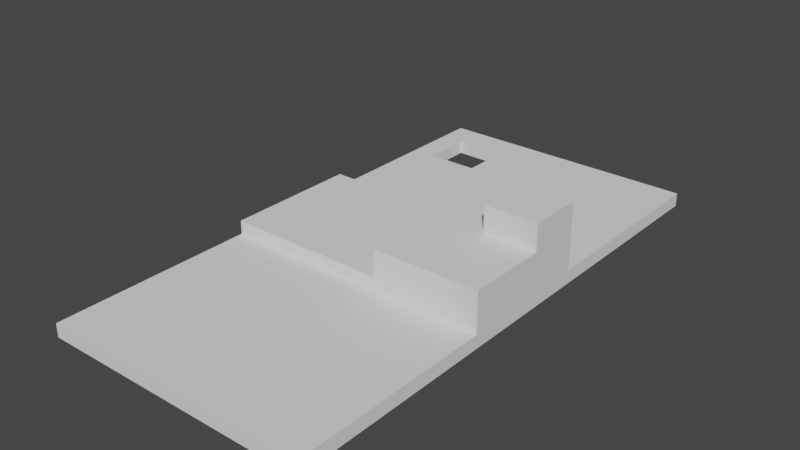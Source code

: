# Source: Trial_level.blend  (saved by Blender 2.80.75; exported with 4.5.12 LTS)
import bpy
from mathutils import Matrix  # noqa: F401  (used for matrix-valued properties, if any)

bpy.ops.wm.read_factory_settings(use_empty=True)
scene = bpy.context.scene
scene.name = 'Scene'

# ---- collections
col_collection = bpy.data.collections.new('Collection'); scene.collection.children.link(col_collection)

# ---- world
world_world = bpy.data.worlds.new('World'); scene.world = world_world
world_world.use_nodes = True; world_world.node_tree.nodes.clear()
_N = world_world.node_tree.nodes; _L = world_world.node_tree.links
n0 = _N.new('ShaderNodeOutputWorld'); n0.name = 'World Output'; n0.location = (300, 300)
n1 = _N.new('ShaderNodeBackground'); n1.name = 'Background'; n1.location = (10, 300)
n1.inputs[0].default_value = (0.05088, 0.05088, 0.05088, 1.0)
_L.new(n1.outputs[0], n0.inputs[0])
n0.is_active_output = True
world_world.color = (0.05088, 0.05088, 0.05088)
world_world.use_sun_shadow = False
world_world.sun_shadow_jitter_overblur = 0.0

# ---- meshes
me_cube_001 = bpy.data.meshes.new('Cube.001')
me_cube_001.from_pydata([(-1.0, -1.0, -1.0), (-1.0, -1.0, 1.0), (-1.0, 1.0, -1.0), (-1.0, 1.0, 1.0), (1.0, -1.0, -1.0), (1.0, -1.0, 1.0), (1.0, 1.0, -1.0), (1.0, 1.0, 1.0), (-1.0, -0.25, 1.0), (-1.0, -0.25, 3.0), (-1.0, 0.25, 1.0), (-1.0, 0.25, 3.0), (1.0, -0.25, 1.0), (1.0, 0.25, 1.0), (0.2003, -0.25, 2.966), (0.2003, -0.25, 6.966), (0.2003, 0.25, 2.966), (0.2003, 0.25, 6.966), (1.0, -0.25, 6.966), (0.5997, 0.05027, 6.942), (0.5997, 0.05027, 10.94), (0.5997, 0.2503, 6.942), (0.5997, 0.2503, 10.94), (0.9997, 0.05027, 6.942), (0.9997, 0.05027, 10.94), (0.9997, 0.2503, 10.94), (-0.8231, 0.8852, 1.0), (-0.8231, 0.6972, 1.0), (-0.437, 0.6972, 1.0), (-0.437, 0.8852, 1.0), (-0.8231, 0.8852, -1.009), (-0.8231, 0.6972, -1.009), (-0.437, 0.6972, -1.009), (-0.437, 0.8852, -1.009), (-1.0, -1.0, -1.0), (-1.0, 1.0, -1.0), (1.0, -1.0, -1.0), (1.0, 1.0, -1.0), (-0.8231, 0.6972, -1.009), (-0.437, 0.6972, -1.009)], [(37, 35)], [(0, 1, 3, 2), (2, 3, 7, 6), (6, 7, 5, 4), (4, 5, 1, 0), (7, 28, 27, 3, 1, 5), (8, 9, 11, 10), (14, 15, 17, 16), (9, 8, 12, 18, 15, 14), (19, 20, 22, 21), (11, 16, 17, 21, 22, 25, 13, 10), (23, 24, 20, 19), (25, 22, 20, 24), (3, 27, 26, 29, 28, 7), (28, 29, 33, 32), (26, 27, 31, 30), (29, 26, 30, 33), (27, 28, 32, 31), (2, 30, 31), (33, 6, 32), (2, 6, 33, 30), (35, 38, 39, 37, 36, 34), (25, 24, 23, 18, 12, 13), (15, 18, 23, 19, 21, 17), (9, 14, 16, 11)])
_uv = me_cube_001.uv_layers.new(name='UVMap')
_uv.uv.foreach_set('vector', [0.2439, 0.4995, 8.723e-08, 0.4995, 0.0, 0.2497, 0.2439, 0.2497, 0.2439, 2.977e-08, 0.2439, 0.2497, 0.0, 0.2497, 4.361e-08, 0.0, 0.4878, 0.0, 0.4878, 0.2497, 0.2439, 0.2497, 0.2439, 5.954e-08, 0.4878, 0.2497, 0.4878, 2.977e-08, 0.7317, 0.0, 0.7317, 0.2497, 3.634e-08, 0.4995, 0.1752, 0.5373, 0.2223, 0.5373, 0.2439, 0.4995, 0.2439, 0.7492, 0.0, 0.7492, 0.3659, 0.4995, 0.3659, 0.2497, 0.4268, 0.2497, 0.4268, 0.4995, 0.7927, 0.9989, 0.7927, 0.4995, 0.8537, 0.4995, 0.8537, 0.9989, 0.3659, 0.2497, 0.3659, 0.4995, 0.0, 0.0, 0.7317, 0.0, 0.7927, 0.4995, 0.7927, 0.9989, 0.9756, 0.4995, 0.9756, 0.0, 1.0, 0.0, 1.0, 0.4995, 0.4268, 0.2497, 0.8537, 0.9989, 0.8537, 0.4995, 1.0, 0.4995, 1.0, 0.0, 0.1551, 0.7991, 0.0, 0.0, 0.4268, 0.4995, 0.9268, 0.4995, 0.9268, 0.0, 0.9756, 1.191e-07, 0.9756, 0.4995, 0.1551, 0.7991, 0.1551, 0.7492, 0.1795, 0.7492, 0.1795, 0.7991, 0.2439, 0.4995, 0.2223, 0.5373, 0.2223, 0.5138, 0.1752, 0.5138, 0.1752, 0.5373, 3.634e-08, 0.4995, 0.9512, 0.7503, 0.9283, 0.7503, 0.9283, 0.4995, 0.9512, 0.4995, 0.9254, 0.7503, 0.9024, 0.7503, 0.9024, 0.4995, 0.9254, 0.4995, 0.09416, 1.0, 0.04708, 1.0, 0.04708, 0.7492, 0.09416, 0.7492, 1.454e-08, 0.7492, 0.04708, 0.7492, 0.04708, 1.0, 0.0, 1.0, 0.2679, 0.4995, 0.282, 0.4774, 0.3049, 0.4774, 0.282, 0.4292, 0.2679, 0.2497, 0.3049, 0.4292, 0.2679, 0.4995, 0.2679, 0.2497, 0.282, 0.4292, 0.282, 0.4774, 0.4878, 0.4995, 0.5094, 0.5373, 0.5565, 0.5373, 0.7317, 0.4995, 0.7317, 0.7492, 0.4878, 0.7492, 0.1551, 0.7991, 0.9268, 0.0, 0.9268, 0.4995, 0.0, 0.0, 0.0, 0.0, 0.0, 0.0, 0.8293, 0.0, 0.7317, 0.0, 0.9268, 0.4995, 0.9756, 0.4995, 1.0, 0.4995, 0.8537, 0.4995, 0.3659, 0.2497, 0.7927, 0.9989, 0.8537, 0.9989, 0.4268, 0.2497])
me_cube_001.use_remesh_preserve_volume = False
me_cube_001.use_remesh_preserve_attributes = False
me_cube_001.use_mirror_vertex_groups = False
me_cube_001.update()

# ---- objects
ob_cube = bpy.data.objects.new('Cube', me_cube_001)

# ---- transforms, parenting, visibility, modifiers, constraints
ob_cube.location = (0.0, 0.0, 0.0)
ob_cube.scale = (10.0, 20.0, 0.5)
ob_cube.lineart.crease_threshold = 0.0

# ---- collection membership
col_collection.objects.link(ob_cube)

# ---- scene / render settings (as saved in the file)
scene.frame_start = 1; scene.frame_end = 250; scene.frame_set(1)
scene.render.engine = 'BLENDER_EEVEE_NEXT'
scene.cycles.use_denoising = False
scene.cycles.samples = 128
scene.cycles.sampling_pattern = 'TABULATED_SOBOL'
scene.cycles.use_adaptive_sampling = False
scene.cycles.use_light_tree = False
scene.view_settings.view_transform = 'Filmic'
bpy.context.view_layer.update()

# ---- added for rendering (the .blend has no active camera and no usable light): camera, sun
cam_auto = bpy.data.cameras.new('AutoCamera')
cam_auto.lens = 50.0
cam_auto.sensor_width = 36.0
cam_auto.clip_end = 1000.0
ob_auto_camera = bpy.data.objects.new('AutoCamera', cam_auto)
scene.collection.objects.link(ob_auto_camera)
ob_auto_camera.location = (41.7473, -50.0952, 35.8802)
ob_auto_camera.rotation_euler = (1.09748, -7.21219e-08, 0.694738)
scene.camera = ob_auto_camera
light_auto_sun = bpy.data.lights.new('AutoSun', 'SUN')
light_auto_sun.energy = 3.0
light_auto_sun.angle = 0.0523599
ob_auto_sun = bpy.data.objects.new('AutoSun', light_auto_sun)
scene.collection.objects.link(ob_auto_sun)
ob_auto_sun.rotation_euler = (0.872665, 0.174533, 0.523599)
bpy.context.view_layer.update()
